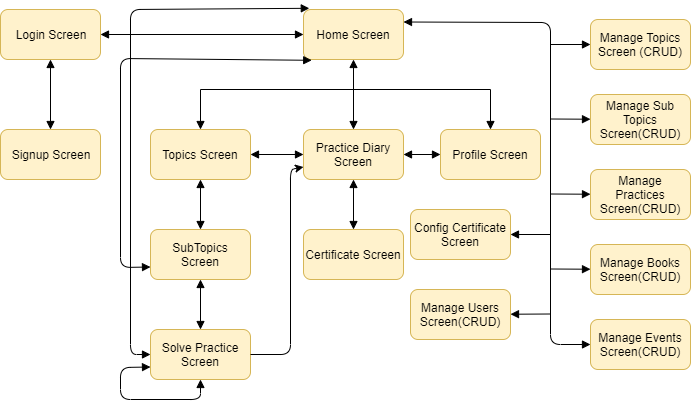

The diagram above was exported from draw.io. Its source (the exported page's mxGraphModel, read from the mxfile embedded in the PNG):
<mxGraphModel dx="1024" dy="534" grid="1" gridSize="10" guides="1" tooltips="1" connect="1" arrows="1" fold="1" page="1" pageScale="1" pageWidth="827" pageHeight="1169" math="0" shadow="0">
  <root>
    <mxCell id="0" />
    <mxCell id="1" parent="0" />
    <mxCell id="Yc65Ne3FdQCI8MPJi92z-1" value="Login Screen" style="rounded=1;whiteSpace=wrap;html=1;fillColor=#fff2cc;strokeColor=#d6b656;" parent="1" vertex="1">
      <mxGeometry x="110" y="100" width="100" height="50" as="geometry" />
    </mxCell>
    <mxCell id="Yc65Ne3FdQCI8MPJi92z-2" value="Signup Screen" style="rounded=1;whiteSpace=wrap;html=1;fillColor=#fff2cc;strokeColor=#d6b656;" parent="1" vertex="1">
      <mxGeometry x="110" y="220" width="100" height="50" as="geometry" />
    </mxCell>
    <mxCell id="Yc65Ne3FdQCI8MPJi92z-3" value="Home Screen" style="rounded=1;whiteSpace=wrap;html=1;fillColor=#fff2cc;strokeColor=#d6b656;" parent="1" vertex="1">
      <mxGeometry x="413" y="100" width="100" height="50" as="geometry" />
    </mxCell>
    <mxCell id="Yc65Ne3FdQCI8MPJi92z-4" value="Topics Screen" style="rounded=1;whiteSpace=wrap;html=1;fillColor=#fff2cc;strokeColor=#d6b656;gradientColor=none;" parent="1" vertex="1">
      <mxGeometry x="260" y="220" width="100" height="50" as="geometry" />
    </mxCell>
    <mxCell id="Yc65Ne3FdQCI8MPJi92z-5" value="SubTopics Screen" style="rounded=1;whiteSpace=wrap;html=1;fillColor=#fff2cc;strokeColor=#d6b656;" parent="1" vertex="1">
      <mxGeometry x="260" y="320" width="100" height="50" as="geometry" />
    </mxCell>
    <mxCell id="Yc65Ne3FdQCI8MPJi92z-6" value="Solve Practice Screen" style="rounded=1;whiteSpace=wrap;html=1;fillColor=#fff2cc;strokeColor=#d6b656;" parent="1" vertex="1">
      <mxGeometry x="260" y="420" width="100" height="50" as="geometry" />
    </mxCell>
    <mxCell id="Yc65Ne3FdQCI8MPJi92z-7" value="" style="endArrow=block;html=1;exitX=1;exitY=0.5;exitDx=0;exitDy=0;startArrow=block;startFill=1;endFill=1;" parent="1" source="Yc65Ne3FdQCI8MPJi92z-1" target="Yc65Ne3FdQCI8MPJi92z-3" edge="1">
      <mxGeometry width="50" height="50" relative="1" as="geometry">
        <mxPoint x="220" y="158" as="sourcePoint" />
        <mxPoint x="160" y="210" as="targetPoint" />
      </mxGeometry>
    </mxCell>
    <mxCell id="Yc65Ne3FdQCI8MPJi92z-8" value="" style="endArrow=block;html=1;exitX=0.5;exitY=1;exitDx=0;exitDy=0;entryX=0.5;entryY=0;entryDx=0;entryDy=0;startArrow=block;startFill=1;endFill=1;" parent="1" source="Yc65Ne3FdQCI8MPJi92z-1" target="Yc65Ne3FdQCI8MPJi92z-2" edge="1">
      <mxGeometry width="50" height="50" relative="1" as="geometry">
        <mxPoint x="110" y="540" as="sourcePoint" />
        <mxPoint x="160" y="210" as="targetPoint" />
      </mxGeometry>
    </mxCell>
    <mxCell id="Yc65Ne3FdQCI8MPJi92z-9" value="" style="endArrow=block;html=1;entryX=0.5;entryY=1;entryDx=0;entryDy=0;startArrow=none;startFill=0;endFill=1;" parent="1" target="Yc65Ne3FdQCI8MPJi92z-3" edge="1">
      <mxGeometry width="50" height="50" relative="1" as="geometry">
        <mxPoint x="463" y="180" as="sourcePoint" />
        <mxPoint x="160" y="490" as="targetPoint" />
      </mxGeometry>
    </mxCell>
    <mxCell id="Yc65Ne3FdQCI8MPJi92z-10" value="" style="endArrow=none;html=1;" parent="1" edge="1">
      <mxGeometry width="50" height="50" relative="1" as="geometry">
        <mxPoint x="600" y="180" as="sourcePoint" />
        <mxPoint x="310" y="180" as="targetPoint" />
      </mxGeometry>
    </mxCell>
    <mxCell id="Yc65Ne3FdQCI8MPJi92z-11" value="Practice Diary Screen" style="rounded=1;whiteSpace=wrap;html=1;fillColor=#fff2cc;strokeColor=#d6b656;" parent="1" vertex="1">
      <mxGeometry x="413" y="220" width="100" height="50" as="geometry" />
    </mxCell>
    <mxCell id="Yc65Ne3FdQCI8MPJi92z-12" value="" style="endArrow=block;html=1;entryX=0.5;entryY=0;entryDx=0;entryDy=0;endFill=1;" parent="1" target="Yc65Ne3FdQCI8MPJi92z-4" edge="1">
      <mxGeometry width="50" height="50" relative="1" as="geometry">
        <mxPoint x="310" y="180" as="sourcePoint" />
        <mxPoint x="310" y="210" as="targetPoint" />
      </mxGeometry>
    </mxCell>
    <mxCell id="Yc65Ne3FdQCI8MPJi92z-13" value="" style="endArrow=block;html=1;entryX=0.5;entryY=0;entryDx=0;entryDy=0;endFill=1;" parent="1" target="Yc65Ne3FdQCI8MPJi92z-11" edge="1">
      <mxGeometry width="50" height="50" relative="1" as="geometry">
        <mxPoint x="463" y="180" as="sourcePoint" />
        <mxPoint x="320" y="230" as="targetPoint" />
      </mxGeometry>
    </mxCell>
    <mxCell id="Yc65Ne3FdQCI8MPJi92z-14" value="Profile Screen" style="rounded=1;whiteSpace=wrap;html=1;fillColor=#fff2cc;strokeColor=#d6b656;" parent="1" vertex="1">
      <mxGeometry x="550" y="220" width="100" height="50" as="geometry" />
    </mxCell>
    <mxCell id="Yc65Ne3FdQCI8MPJi92z-15" value="" style="endArrow=block;html=1;entryX=0.5;entryY=0;entryDx=0;entryDy=0;endFill=1;" parent="1" target="Yc65Ne3FdQCI8MPJi92z-14" edge="1">
      <mxGeometry width="50" height="50" relative="1" as="geometry">
        <mxPoint x="600" y="180" as="sourcePoint" />
        <mxPoint x="320" y="230" as="targetPoint" />
      </mxGeometry>
    </mxCell>
    <mxCell id="Yc65Ne3FdQCI8MPJi92z-16" value="" style="endArrow=block;html=1;exitX=0.5;exitY=1;exitDx=0;exitDy=0;startArrow=block;startFill=1;endFill=1;" parent="1" source="Yc65Ne3FdQCI8MPJi92z-4" target="Yc65Ne3FdQCI8MPJi92z-5" edge="1">
      <mxGeometry width="50" height="50" relative="1" as="geometry">
        <mxPoint x="170" y="160" as="sourcePoint" />
        <mxPoint x="170" y="230" as="targetPoint" />
      </mxGeometry>
    </mxCell>
    <mxCell id="Yc65Ne3FdQCI8MPJi92z-17" value="" style="endArrow=block;html=1;exitX=0.5;exitY=1;exitDx=0;exitDy=0;startArrow=block;startFill=1;endFill=1;entryX=0.5;entryY=0;entryDx=0;entryDy=0;" parent="1" source="Yc65Ne3FdQCI8MPJi92z-5" target="Yc65Ne3FdQCI8MPJi92z-6" edge="1">
      <mxGeometry width="50" height="50" relative="1" as="geometry">
        <mxPoint x="320" y="280" as="sourcePoint" />
        <mxPoint x="320" y="330" as="targetPoint" />
      </mxGeometry>
    </mxCell>
    <mxCell id="Yc65Ne3FdQCI8MPJi92z-18" value="" style="endArrow=block;html=1;exitX=0.5;exitY=1;exitDx=0;exitDy=0;entryX=0;entryY=0.75;entryDx=0;entryDy=0;startArrow=block;startFill=1;endFill=1;" parent="1" source="Yc65Ne3FdQCI8MPJi92z-6" target="Yc65Ne3FdQCI8MPJi92z-6" edge="1">
      <mxGeometry width="50" height="50" relative="1" as="geometry">
        <mxPoint x="270" y="500" as="sourcePoint" />
        <mxPoint x="220" y="445" as="targetPoint" />
        <Array as="points">
          <mxPoint x="310" y="490" />
          <mxPoint x="230" y="490" />
          <mxPoint x="230" y="458" />
        </Array>
      </mxGeometry>
    </mxCell>
    <mxCell id="Yc65Ne3FdQCI8MPJi92z-19" value="Certificate Screen" style="rounded=1;whiteSpace=wrap;html=1;fillColor=#fff2cc;strokeColor=#d6b656;" parent="1" vertex="1">
      <mxGeometry x="413" y="320" width="100" height="50" as="geometry" />
    </mxCell>
    <mxCell id="Yc65Ne3FdQCI8MPJi92z-20" value="" style="endArrow=block;html=1;exitX=0.5;exitY=1;exitDx=0;exitDy=0;startArrow=block;startFill=1;endFill=1;entryX=0.5;entryY=0;entryDx=0;entryDy=0;" parent="1" source="Yc65Ne3FdQCI8MPJi92z-11" target="Yc65Ne3FdQCI8MPJi92z-19" edge="1">
      <mxGeometry width="50" height="50" relative="1" as="geometry">
        <mxPoint x="320" y="280" as="sourcePoint" />
        <mxPoint x="320" y="330" as="targetPoint" />
      </mxGeometry>
    </mxCell>
    <mxCell id="Yc65Ne3FdQCI8MPJi92z-21" value="" style="endArrow=block;html=1;exitX=0.082;exitY=1.016;exitDx=0;exitDy=0;exitPerimeter=0;entryX=0;entryY=0.75;entryDx=0;entryDy=0;endFill=1;startArrow=block;startFill=1;" parent="1" source="Yc65Ne3FdQCI8MPJi92z-3" target="Yc65Ne3FdQCI8MPJi92z-5" edge="1">
      <mxGeometry width="50" height="50" relative="1" as="geometry">
        <mxPoint x="230" y="140" as="sourcePoint" />
        <mxPoint x="240" y="280" as="targetPoint" />
        <Array as="points">
          <mxPoint x="230" y="149" />
          <mxPoint x="230" y="358" />
        </Array>
      </mxGeometry>
    </mxCell>
    <mxCell id="Yc65Ne3FdQCI8MPJi92z-22" value="" style="endArrow=block;html=1;exitX=0.058;exitY=-0.024;exitDx=0;exitDy=0;entryX=0;entryY=0.5;entryDx=0;entryDy=0;endFill=1;startArrow=block;startFill=1;exitPerimeter=0;" parent="1" source="Yc65Ne3FdQCI8MPJi92z-3" target="Yc65Ne3FdQCI8MPJi92z-6" edge="1">
      <mxGeometry width="50" height="50" relative="1" as="geometry">
        <mxPoint x="431.20000000000005" y="160.79999999999995" as="sourcePoint" />
        <mxPoint x="270" y="367.5" as="targetPoint" />
        <Array as="points">
          <mxPoint x="240" y="100" />
          <mxPoint x="240" y="445" />
        </Array>
      </mxGeometry>
    </mxCell>
    <mxCell id="Yc65Ne3FdQCI8MPJi92z-23" value="" style="endArrow=classic;html=1;entryX=0;entryY=0.75;entryDx=0;entryDy=0;exitX=1;exitY=0.5;exitDx=0;exitDy=0;" parent="1" source="Yc65Ne3FdQCI8MPJi92z-6" target="Yc65Ne3FdQCI8MPJi92z-11" edge="1">
      <mxGeometry width="50" height="50" relative="1" as="geometry">
        <mxPoint x="390" y="445" as="sourcePoint" />
        <mxPoint x="450" y="270" as="targetPoint" />
        <Array as="points">
          <mxPoint x="400" y="445" />
          <mxPoint x="400" y="260" />
        </Array>
      </mxGeometry>
    </mxCell>
    <mxCell id="Yc65Ne3FdQCI8MPJi92z-24" value="" style="endArrow=block;html=1;exitX=0;exitY=0.5;exitDx=0;exitDy=0;startArrow=block;startFill=1;endFill=1;entryX=1;entryY=0.5;entryDx=0;entryDy=0;" parent="1" source="Yc65Ne3FdQCI8MPJi92z-14" target="Yc65Ne3FdQCI8MPJi92z-11" edge="1">
      <mxGeometry width="50" height="50" relative="1" as="geometry">
        <mxPoint x="531" y="220" as="sourcePoint" />
        <mxPoint x="531" y="270" as="targetPoint" />
      </mxGeometry>
    </mxCell>
    <mxCell id="Yc65Ne3FdQCI8MPJi92z-25" value="" style="endArrow=block;html=1;exitX=0;exitY=0.5;exitDx=0;exitDy=0;startArrow=block;startFill=1;endFill=1;entryX=1;entryY=0.5;entryDx=0;entryDy=0;" parent="1" source="Yc65Ne3FdQCI8MPJi92z-11" target="Yc65Ne3FdQCI8MPJi92z-4" edge="1">
      <mxGeometry width="50" height="50" relative="1" as="geometry">
        <mxPoint x="405" y="245" as="sourcePoint" />
        <mxPoint x="368" y="245" as="targetPoint" />
      </mxGeometry>
    </mxCell>
    <mxCell id="Yc65Ne3FdQCI8MPJi92z-29" value="Manage Topics Screen (CRUD)" style="rounded=1;whiteSpace=wrap;html=1;fillColor=#fff2cc;strokeColor=#d6b656;" parent="1" vertex="1">
      <mxGeometry x="700" y="110" width="100" height="50" as="geometry" />
    </mxCell>
    <mxCell id="Yc65Ne3FdQCI8MPJi92z-32" value="Manage Sub Topics Screen(CRUD)" style="rounded=1;whiteSpace=wrap;html=1;fillColor=#fff2cc;strokeColor=#d6b656;" parent="1" vertex="1">
      <mxGeometry x="700" y="185" width="100" height="50" as="geometry" />
    </mxCell>
    <mxCell id="Yc65Ne3FdQCI8MPJi92z-33" value="Manage Practices Screen(CRUD)" style="rounded=1;whiteSpace=wrap;html=1;fillColor=#fff2cc;strokeColor=#d6b656;" parent="1" vertex="1">
      <mxGeometry x="700" y="260" width="100" height="50" as="geometry" />
    </mxCell>
    <mxCell id="Yc65Ne3FdQCI8MPJi92z-34" value="" style="endArrow=block;html=1;exitX=1;exitY=0.25;exitDx=0;exitDy=0;startArrow=block;startFill=1;entryX=0;entryY=0.5;entryDx=0;entryDy=0;endFill=1;" parent="1" source="Yc65Ne3FdQCI8MPJi92z-3" target="Yc65Ne3FdQCI8MPJi92z-36" edge="1">
      <mxGeometry width="50" height="50" relative="1" as="geometry">
        <mxPoint x="640" y="180" as="sourcePoint" />
        <mxPoint x="660" y="430" as="targetPoint" />
        <Array as="points">
          <mxPoint x="660" y="113" />
          <mxPoint x="660" y="435" />
        </Array>
      </mxGeometry>
    </mxCell>
    <mxCell id="Yc65Ne3FdQCI8MPJi92z-35" value="Manage Books Screen(CRUD)" style="rounded=1;whiteSpace=wrap;html=1;fillColor=#fff2cc;strokeColor=#d6b656;" parent="1" vertex="1">
      <mxGeometry x="700" y="335" width="100" height="50" as="geometry" />
    </mxCell>
    <mxCell id="Yc65Ne3FdQCI8MPJi92z-36" value="Manage Events Screen(CRUD)" style="rounded=1;whiteSpace=wrap;html=1;fillColor=#fff2cc;strokeColor=#d6b656;" parent="1" vertex="1">
      <mxGeometry x="700" y="410" width="100" height="50" as="geometry" />
    </mxCell>
    <mxCell id="Yc65Ne3FdQCI8MPJi92z-37" value="" style="endArrow=block;html=1;entryX=0;entryY=0.5;entryDx=0;entryDy=0;endFill=1;" parent="1" target="Yc65Ne3FdQCI8MPJi92z-29" edge="1">
      <mxGeometry width="50" height="50" relative="1" as="geometry">
        <mxPoint x="660" y="135" as="sourcePoint" />
        <mxPoint x="710" y="320" as="targetPoint" />
      </mxGeometry>
    </mxCell>
    <mxCell id="Yc65Ne3FdQCI8MPJi92z-38" value="Config Certificate Screen" style="rounded=1;whiteSpace=wrap;html=1;fillColor=#fff2cc;strokeColor=#d6b656;" parent="1" vertex="1">
      <mxGeometry x="520" y="300" width="100" height="50" as="geometry" />
    </mxCell>
    <mxCell id="Yc65Ne3FdQCI8MPJi92z-39" value="" style="endArrow=block;html=1;endFill=1;" parent="1" target="Yc65Ne3FdQCI8MPJi92z-32" edge="1">
      <mxGeometry width="50" height="50" relative="1" as="geometry">
        <mxPoint x="660" y="209.5" as="sourcePoint" />
        <mxPoint x="700" y="209.5" as="targetPoint" />
      </mxGeometry>
    </mxCell>
    <mxCell id="Yc65Ne3FdQCI8MPJi92z-40" value="" style="endArrow=block;html=1;endFill=1;" parent="1" target="Yc65Ne3FdQCI8MPJi92z-33" edge="1">
      <mxGeometry width="50" height="50" relative="1" as="geometry">
        <mxPoint x="660" y="284.5" as="sourcePoint" />
        <mxPoint x="700" y="284.7222222222222" as="targetPoint" />
      </mxGeometry>
    </mxCell>
    <mxCell id="Yc65Ne3FdQCI8MPJi92z-41" value="" style="endArrow=block;html=1;endFill=1;" parent="1" target="Yc65Ne3FdQCI8MPJi92z-35" edge="1">
      <mxGeometry width="50" height="50" relative="1" as="geometry">
        <mxPoint x="660" y="359.5" as="sourcePoint" />
        <mxPoint x="700" y="359.7222222222222" as="targetPoint" />
      </mxGeometry>
    </mxCell>
    <mxCell id="Yc65Ne3FdQCI8MPJi92z-42" value="" style="endArrow=block;html=1;entryX=1;entryY=0.5;entryDx=0;entryDy=0;endFill=1;" parent="1" target="Yc65Ne3FdQCI8MPJi92z-38" edge="1">
      <mxGeometry width="50" height="50" relative="1" as="geometry">
        <mxPoint x="660" y="325" as="sourcePoint" />
        <mxPoint x="560" y="460" as="targetPoint" />
      </mxGeometry>
    </mxCell>
    <mxCell id="IC6VTrjVAWx0epu4yAs9-1" value="Manage Users Screen(CRUD)" style="rounded=1;whiteSpace=wrap;html=1;fillColor=#fff2cc;strokeColor=#d6b656;" vertex="1" parent="1">
      <mxGeometry x="520" y="380" width="100" height="50" as="geometry" />
    </mxCell>
    <mxCell id="IC6VTrjVAWx0epu4yAs9-2" value="" style="endArrow=block;html=1;endFill=1;" edge="1" parent="1" target="IC6VTrjVAWx0epu4yAs9-1">
      <mxGeometry width="50" height="50" relative="1" as="geometry">
        <mxPoint x="660" y="404.5" as="sourcePoint" />
        <mxPoint x="620" y="404.5" as="targetPoint" />
      </mxGeometry>
    </mxCell>
  </root>
</mxGraphModel>